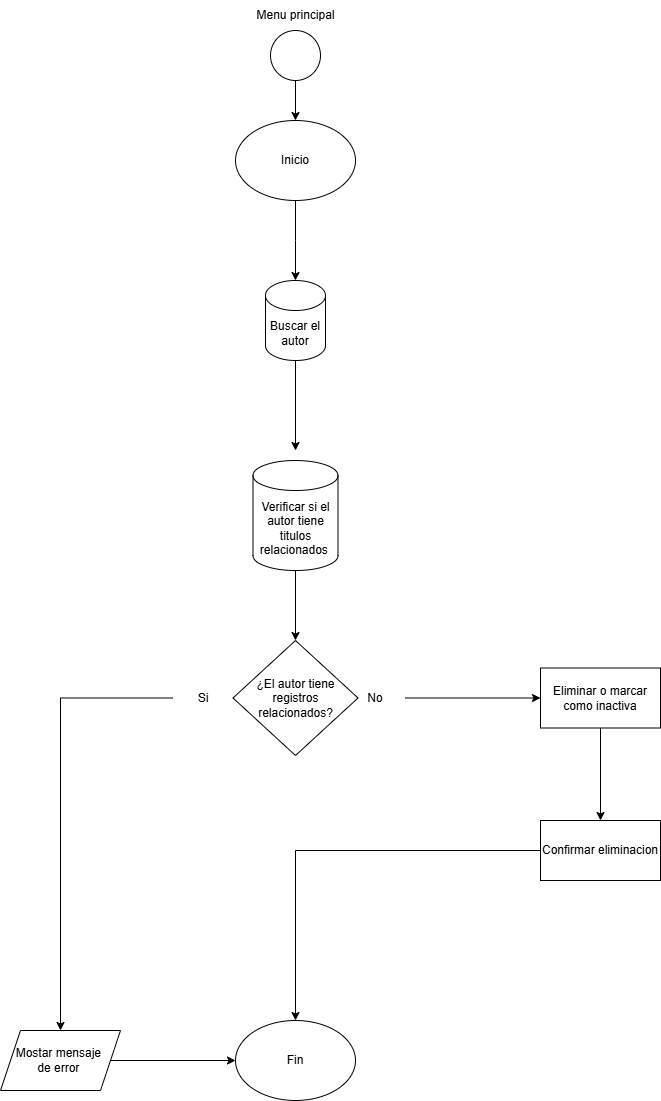

The diagram above was exported from draw.io. Its source (the exported page's mxGraphModel, read from the mxfile embedded in the PNG):
<mxGraphModel dx="1867" dy="1879" grid="1" gridSize="10" guides="1" tooltips="1" connect="1" arrows="1" fold="1" page="1" pageScale="1" pageWidth="827" pageHeight="1169" math="0" shadow="0">
  <root>
    <mxCell id="WIyWlLk6GJQsqaUBKTNV-0" />
    <mxCell id="WIyWlLk6GJQsqaUBKTNV-1" parent="WIyWlLk6GJQsqaUBKTNV-0" />
    <mxCell id="4JdTlInqbuHiOfbiFMwW-5" value="" style="edgeStyle=orthogonalEdgeStyle;rounded=0;orthogonalLoop=1;jettySize=auto;html=1;" edge="1" parent="WIyWlLk6GJQsqaUBKTNV-1" source="4JdTlInqbuHiOfbiFMwW-0" target="4JdTlInqbuHiOfbiFMwW-4">
      <mxGeometry relative="1" as="geometry" />
    </mxCell>
    <mxCell id="4JdTlInqbuHiOfbiFMwW-0" value="" style="ellipse;whiteSpace=wrap;html=1;aspect=fixed;" vertex="1" parent="WIyWlLk6GJQsqaUBKTNV-1">
      <mxGeometry x="380" y="-100" width="50" height="50" as="geometry" />
    </mxCell>
    <mxCell id="4JdTlInqbuHiOfbiFMwW-1" value="Menu principal" style="text;html=1;align=center;verticalAlign=middle;resizable=0;points=[];autosize=1;strokeColor=none;fillColor=none;" vertex="1" parent="WIyWlLk6GJQsqaUBKTNV-1">
      <mxGeometry x="355" y="-130" width="100" height="30" as="geometry" />
    </mxCell>
    <mxCell id="4JdTlInqbuHiOfbiFMwW-46" value="" style="edgeStyle=orthogonalEdgeStyle;rounded=0;orthogonalLoop=1;jettySize=auto;html=1;" edge="1" parent="WIyWlLk6GJQsqaUBKTNV-1" source="4JdTlInqbuHiOfbiFMwW-4">
      <mxGeometry relative="1" as="geometry">
        <mxPoint x="405" y="150" as="targetPoint" />
      </mxGeometry>
    </mxCell>
    <mxCell id="4JdTlInqbuHiOfbiFMwW-4" value="Inicio" style="ellipse;whiteSpace=wrap;html=1;" vertex="1" parent="WIyWlLk6GJQsqaUBKTNV-1">
      <mxGeometry x="345" y="-10" width="120" height="80" as="geometry" />
    </mxCell>
    <mxCell id="4JdTlInqbuHiOfbiFMwW-47" value="" style="edgeStyle=orthogonalEdgeStyle;rounded=0;orthogonalLoop=1;jettySize=auto;html=1;" edge="1" parent="WIyWlLk6GJQsqaUBKTNV-1">
      <mxGeometry relative="1" as="geometry">
        <mxPoint x="405" y="210" as="sourcePoint" />
        <mxPoint x="405" y="320" as="targetPoint" />
      </mxGeometry>
    </mxCell>
    <mxCell id="4JdTlInqbuHiOfbiFMwW-51" value="" style="edgeStyle=orthogonalEdgeStyle;rounded=0;orthogonalLoop=1;jettySize=auto;html=1;" edge="1" parent="WIyWlLk6GJQsqaUBKTNV-1">
      <mxGeometry relative="1" as="geometry">
        <mxPoint x="405" y="540" as="sourcePoint" />
        <mxPoint x="405" y="610" as="targetPoint" />
      </mxGeometry>
    </mxCell>
    <mxCell id="4JdTlInqbuHiOfbiFMwW-56" value="Buscar el autor" style="shape=cylinder3;whiteSpace=wrap;html=1;boundedLbl=1;backgroundOutline=1;size=15;" vertex="1" parent="WIyWlLk6GJQsqaUBKTNV-1">
      <mxGeometry x="375" y="150" width="60" height="80" as="geometry" />
    </mxCell>
    <mxCell id="4JdTlInqbuHiOfbiFMwW-74" value="" style="edgeStyle=orthogonalEdgeStyle;rounded=0;orthogonalLoop=1;jettySize=auto;html=1;" edge="1" parent="WIyWlLk6GJQsqaUBKTNV-1" source="4JdTlInqbuHiOfbiFMwW-71" target="4JdTlInqbuHiOfbiFMwW-73">
      <mxGeometry relative="1" as="geometry" />
    </mxCell>
    <mxCell id="4JdTlInqbuHiOfbiFMwW-71" value="Verificar si el autor tiene titulos relacionados&amp;nbsp;" style="shape=cylinder3;whiteSpace=wrap;html=1;boundedLbl=1;backgroundOutline=1;size=15;" vertex="1" parent="WIyWlLk6GJQsqaUBKTNV-1">
      <mxGeometry x="362.5" y="330" width="85" height="110" as="geometry" />
    </mxCell>
    <mxCell id="4JdTlInqbuHiOfbiFMwW-73" value="¿El autor tiene registros relacionados?" style="rhombus;whiteSpace=wrap;html=1;" vertex="1" parent="WIyWlLk6GJQsqaUBKTNV-1">
      <mxGeometry x="342.5" y="510" width="125" height="115" as="geometry" />
    </mxCell>
    <mxCell id="4JdTlInqbuHiOfbiFMwW-95" value="" style="edgeStyle=orthogonalEdgeStyle;rounded=0;orthogonalLoop=1;jettySize=auto;html=1;" edge="1" parent="WIyWlLk6GJQsqaUBKTNV-1" source="4JdTlInqbuHiOfbiFMwW-82" target="4JdTlInqbuHiOfbiFMwW-83">
      <mxGeometry relative="1" as="geometry" />
    </mxCell>
    <mxCell id="4JdTlInqbuHiOfbiFMwW-82" value="Mostar mensaje&amp;nbsp;&lt;div&gt;de error&amp;nbsp;&lt;/div&gt;" style="shape=parallelogram;perimeter=parallelogramPerimeter;whiteSpace=wrap;html=1;fixedSize=1;" vertex="1" parent="WIyWlLk6GJQsqaUBKTNV-1">
      <mxGeometry x="110" y="900" width="120" height="60" as="geometry" />
    </mxCell>
    <mxCell id="4JdTlInqbuHiOfbiFMwW-83" value="Fin" style="ellipse;whiteSpace=wrap;html=1;" vertex="1" parent="WIyWlLk6GJQsqaUBKTNV-1">
      <mxGeometry x="345" y="890" width="120" height="80" as="geometry" />
    </mxCell>
    <mxCell id="4JdTlInqbuHiOfbiFMwW-93" value="" style="edgeStyle=orthogonalEdgeStyle;rounded=0;orthogonalLoop=1;jettySize=auto;html=1;" edge="1" parent="WIyWlLk6GJQsqaUBKTNV-1" source="4JdTlInqbuHiOfbiFMwW-85" target="4JdTlInqbuHiOfbiFMwW-92">
      <mxGeometry relative="1" as="geometry" />
    </mxCell>
    <mxCell id="4JdTlInqbuHiOfbiFMwW-85" value="Eliminar o marcar como inactiva" style="whiteSpace=wrap;html=1;" vertex="1" parent="WIyWlLk6GJQsqaUBKTNV-1">
      <mxGeometry x="650" y="537.5" width="120" height="60" as="geometry" />
    </mxCell>
    <mxCell id="4JdTlInqbuHiOfbiFMwW-89" value="" style="edgeStyle=orthogonalEdgeStyle;rounded=0;orthogonalLoop=1;jettySize=auto;html=1;" edge="1" parent="WIyWlLk6GJQsqaUBKTNV-1" source="4JdTlInqbuHiOfbiFMwW-87" target="4JdTlInqbuHiOfbiFMwW-85">
      <mxGeometry relative="1" as="geometry" />
    </mxCell>
    <mxCell id="4JdTlInqbuHiOfbiFMwW-87" value="No" style="text;html=1;align=center;verticalAlign=middle;whiteSpace=wrap;rounded=0;" vertex="1" parent="WIyWlLk6GJQsqaUBKTNV-1">
      <mxGeometry x="455" y="552.5" width="60" height="30" as="geometry" />
    </mxCell>
    <mxCell id="4JdTlInqbuHiOfbiFMwW-91" value="" style="edgeStyle=orthogonalEdgeStyle;rounded=0;orthogonalLoop=1;jettySize=auto;html=1;" edge="1" parent="WIyWlLk6GJQsqaUBKTNV-1" source="4JdTlInqbuHiOfbiFMwW-90" target="4JdTlInqbuHiOfbiFMwW-82">
      <mxGeometry relative="1" as="geometry" />
    </mxCell>
    <mxCell id="4JdTlInqbuHiOfbiFMwW-90" value="Si" style="text;html=1;align=center;verticalAlign=middle;whiteSpace=wrap;rounded=0;" vertex="1" parent="WIyWlLk6GJQsqaUBKTNV-1">
      <mxGeometry x="282.5" y="552.5" width="60" height="30" as="geometry" />
    </mxCell>
    <mxCell id="4JdTlInqbuHiOfbiFMwW-94" value="" style="edgeStyle=orthogonalEdgeStyle;rounded=0;orthogonalLoop=1;jettySize=auto;html=1;" edge="1" parent="WIyWlLk6GJQsqaUBKTNV-1" source="4JdTlInqbuHiOfbiFMwW-92" target="4JdTlInqbuHiOfbiFMwW-83">
      <mxGeometry relative="1" as="geometry" />
    </mxCell>
    <mxCell id="4JdTlInqbuHiOfbiFMwW-92" value="Confirmar eliminacion" style="rounded=0;whiteSpace=wrap;html=1;" vertex="1" parent="WIyWlLk6GJQsqaUBKTNV-1">
      <mxGeometry x="650" y="690" width="120" height="60" as="geometry" />
    </mxCell>
  </root>
</mxGraphModel>